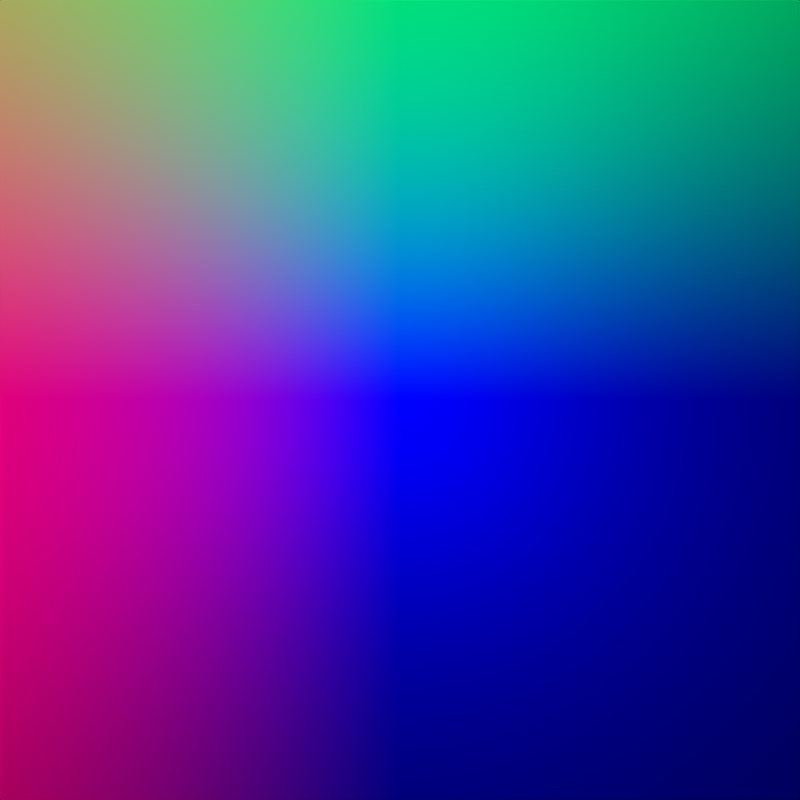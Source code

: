 # Source: Scene.blend  (saved by Blender 5.3.31; exported with 4.5.12 LTS)
import bpy
from mathutils import Matrix  # noqa: F401  (used for matrix-valued properties, if any)

bpy.ops.wm.read_factory_settings(use_empty=True)
scene = bpy.context.scene
scene.name = 'Scene'

# ---- collections
col_collection = bpy.data.collections.new('Collection'); scene.collection.children.link(col_collection)

# ---- world
world_world = bpy.data.worlds.new('World'); scene.world = world_world
world_world.use_nodes = True; world_world.node_tree.nodes.clear()
_N = world_world.node_tree.nodes; _L = world_world.node_tree.links
n0 = _N.new('ShaderNodeOutputWorld'); n0.name = 'World Output'; n0.location = (200, 100)
n1 = _N.new('ShaderNodeTexCoord'); n1.name = 'Texture Coordinate'; n1.location = (-440, 100)
n2 = _N.new('ShaderNodeVectorMath'); n2.name = 'Vector Math'; n2.location = (-160, 140)
n2.mute = True
n2.operation = 'MULTIPLY'
n2.inputs[1].default_value = (2.0, 2.0, 2.0)
n3 = _N.new('ShaderNodeVectorMath'); n3.name = 'Vector Math.001'; n3.location = (20, 140)
n3.mute = True
n3.operation = 'SUBTRACT'
n3.inputs[1].default_value = (1.8, 1.8, 1.8)
_L.new(n3.outputs[0], n0.inputs[0])
_L.new(n1.outputs[3], n2.inputs[0])
_L.new(n2.outputs[0], n3.inputs[0])
n0.is_active_output = True
world_world.color = (0.05088, 0.05088, 0.05088)
world_world.sun_shadow_jitter_overblur = 0.0

# ---- cameras
cam_camera = bpy.data.cameras.new('Camera')
cam_camera.passepartout_alpha = 1.0
cam_camera.clip_end = 100.0
cam_camera.lens = 10.0
cam_camera.ortho_scale = 7.314

# ---- objects
ob_camera = bpy.data.objects.new('Camera', cam_camera)
ob_empty = bpy.data.objects.new('Empty', None)

# ---- transforms, parenting, visibility, modifiers, constraints
ob_camera.location = (0.0, 0.0, 0.0)
ob_camera.lock_rotations_4d = False
ob_camera.empty_display_type = 'ARROWS'
ob_camera.color = (0.0, 0.0, 0.0, 0.0)
ob_camera.display_type = 'WIRE'
ob_camera.lineart.crease_threshold = 0.0
_c = ob_camera.constraints.new('TRACK_TO'); _c.name = 'Track To'
_c.target = ob_empty
ob_empty.location = (0.0, 0.0, 1.0)

# ---- collection membership
col_collection.objects.link(ob_camera)
col_collection.objects.link(ob_empty)

# ---- scene / render settings (as saved in the file)
scene.camera = ob_camera
scene.frame_start = 1; scene.frame_end = 250; scene.frame_set(1)
scene.render.engine = 'CYCLES'
scene.render.resolution_x = 100
scene.render.resolution_y = 100
scene.render.bake_bias = 0.0
scene.render.bake_samples = 0
scene.render.compositor_device = 'GPU'
scene.eevee.use_volume_custom_range = False
scene.eevee.fast_gi_thickness_near = 0.1
scene.eevee.fast_gi_thickness_far = 0.0
scene.eevee.ray_tracing_options.screen_trace_thickness = 0.1
scene.view_settings.view_transform = 'Raw'
bpy.context.view_layer.update()

# ---- added for rendering (the .blend has no usable light): sun
light_auto_sun = bpy.data.lights.new('AutoSun', 'SUN')
light_auto_sun.energy = 3.0
light_auto_sun.angle = 0.0523599
ob_auto_sun = bpy.data.objects.new('AutoSun', light_auto_sun)
scene.collection.objects.link(ob_auto_sun)
ob_auto_sun.rotation_euler = (0.872665, 0.174533, 0.523599)
bpy.context.view_layer.update()
